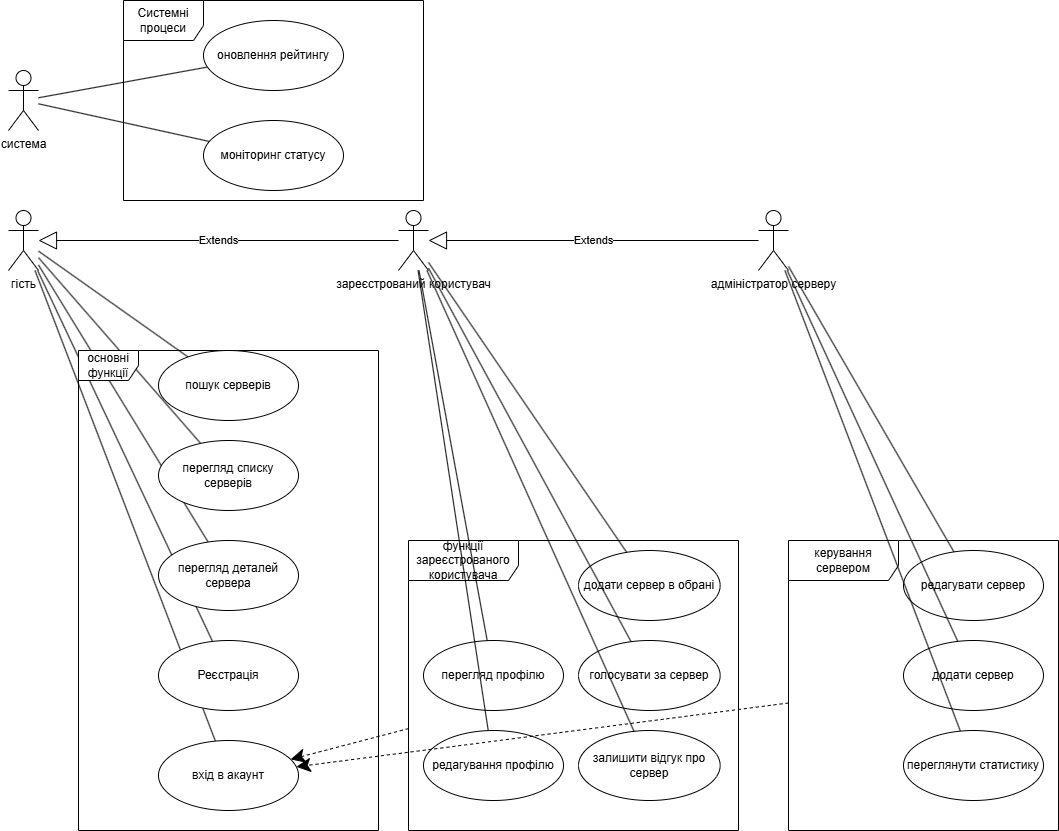

The diagram above was exported from draw.io. Its source (the exported page's mxGraphModel, read from the mxfile embedded in the PNG):
<mxGraphModel dx="1429" dy="3298" grid="1" gridSize="10" guides="1" tooltips="1" connect="1" arrows="1" fold="1" page="1" pageScale="1" pageWidth="850" pageHeight="1100" math="0" shadow="0">
  <root>
    <mxCell id="0" />
    <mxCell id="1" parent="0" />
    <mxCell id="sfGrmgE_HAS5Mbok9vDj-1" value="гість&lt;div&gt;&lt;br&gt;&lt;/div&gt;" style="shape=umlActor;verticalLabelPosition=bottom;verticalAlign=top;html=1;" vertex="1" parent="1">
      <mxGeometry x="160" y="-620" width="30" height="60" as="geometry" />
    </mxCell>
    <mxCell id="sfGrmgE_HAS5Mbok9vDj-11" value="" style="endArrow=none;html=1;rounded=0;" edge="1" parent="1" source="sfGrmgE_HAS5Mbok9vDj-1" target="sfGrmgE_HAS5Mbok9vDj-5">
      <mxGeometry width="50" height="50" relative="1" as="geometry">
        <mxPoint x="130" y="-250" as="sourcePoint" />
        <mxPoint x="180" y="-300" as="targetPoint" />
      </mxGeometry>
    </mxCell>
    <mxCell id="sfGrmgE_HAS5Mbok9vDj-12" value="" style="endArrow=none;html=1;rounded=0;" edge="1" parent="1" source="sfGrmgE_HAS5Mbok9vDj-1" target="sfGrmgE_HAS5Mbok9vDj-6">
      <mxGeometry width="50" height="50" relative="1" as="geometry">
        <mxPoint x="170" y="-125" as="sourcePoint" />
        <mxPoint x="325" y="-330" as="targetPoint" />
      </mxGeometry>
    </mxCell>
    <mxCell id="sfGrmgE_HAS5Mbok9vDj-13" value="" style="endArrow=none;html=1;rounded=0;" edge="1" parent="1" source="sfGrmgE_HAS5Mbok9vDj-1" target="sfGrmgE_HAS5Mbok9vDj-7">
      <mxGeometry width="50" height="50" relative="1" as="geometry">
        <mxPoint x="130" y="-125" as="sourcePoint" />
        <mxPoint x="285" y="-240" as="targetPoint" />
      </mxGeometry>
    </mxCell>
    <mxCell id="sfGrmgE_HAS5Mbok9vDj-14" value="" style="endArrow=none;html=1;rounded=0;" edge="1" parent="1" source="sfGrmgE_HAS5Mbok9vDj-1" target="sfGrmgE_HAS5Mbok9vDj-8">
      <mxGeometry width="50" height="50" relative="1" as="geometry">
        <mxPoint x="200" y="-185" as="sourcePoint" />
        <mxPoint x="355" y="-200" as="targetPoint" />
      </mxGeometry>
    </mxCell>
    <mxCell id="sfGrmgE_HAS5Mbok9vDj-15" value="" style="endArrow=none;html=1;rounded=0;" edge="1" parent="1" source="sfGrmgE_HAS5Mbok9vDj-1" target="sfGrmgE_HAS5Mbok9vDj-9">
      <mxGeometry width="50" height="50" relative="1" as="geometry">
        <mxPoint x="100" y="-260" as="sourcePoint" />
        <mxPoint x="295" y="-115" as="targetPoint" />
      </mxGeometry>
    </mxCell>
    <mxCell id="sfGrmgE_HAS5Mbok9vDj-16" value="" style="group" vertex="1" connectable="0" parent="1">
      <mxGeometry x="230" y="-480" width="300" height="480" as="geometry" />
    </mxCell>
    <mxCell id="sfGrmgE_HAS5Mbok9vDj-4" value="основні функції" style="shape=umlFrame;whiteSpace=wrap;html=1;pointerEvents=0;" vertex="1" parent="sfGrmgE_HAS5Mbok9vDj-16">
      <mxGeometry width="300" height="480" as="geometry" />
    </mxCell>
    <mxCell id="sfGrmgE_HAS5Mbok9vDj-5" value="пошук серверів" style="ellipse;whiteSpace=wrap;html=1;" vertex="1" parent="sfGrmgE_HAS5Mbok9vDj-16">
      <mxGeometry x="80" width="140" height="70" as="geometry" />
    </mxCell>
    <mxCell id="sfGrmgE_HAS5Mbok9vDj-6" value="перегляд списку серверів" style="ellipse;whiteSpace=wrap;html=1;" vertex="1" parent="sfGrmgE_HAS5Mbok9vDj-16">
      <mxGeometry x="80" y="90" width="140" height="70" as="geometry" />
    </mxCell>
    <mxCell id="sfGrmgE_HAS5Mbok9vDj-7" value="перегляд деталей сервера" style="ellipse;whiteSpace=wrap;html=1;" vertex="1" parent="sfGrmgE_HAS5Mbok9vDj-16">
      <mxGeometry x="80" y="190" width="140" height="70" as="geometry" />
    </mxCell>
    <mxCell id="sfGrmgE_HAS5Mbok9vDj-8" value="Реєстрація" style="ellipse;whiteSpace=wrap;html=1;" vertex="1" parent="sfGrmgE_HAS5Mbok9vDj-16">
      <mxGeometry x="80" y="290" width="140" height="70" as="geometry" />
    </mxCell>
    <mxCell id="sfGrmgE_HAS5Mbok9vDj-9" value="вхід в акаунт" style="ellipse;whiteSpace=wrap;html=1;" vertex="1" parent="sfGrmgE_HAS5Mbok9vDj-16">
      <mxGeometry x="80" y="390" width="140" height="70" as="geometry" />
    </mxCell>
    <mxCell id="sfGrmgE_HAS5Mbok9vDj-17" value="зареєстрований користувач&lt;div&gt;&lt;br&gt;&lt;/div&gt;" style="shape=umlActor;verticalLabelPosition=bottom;verticalAlign=top;html=1;" vertex="1" parent="1">
      <mxGeometry x="550" y="-620" width="30" height="60" as="geometry" />
    </mxCell>
    <mxCell id="sfGrmgE_HAS5Mbok9vDj-19" value="Extends" style="endArrow=block;endSize=16;endFill=0;html=1;rounded=0;" edge="1" parent="1" source="sfGrmgE_HAS5Mbok9vDj-17" target="sfGrmgE_HAS5Mbok9vDj-1">
      <mxGeometry width="160" relative="1" as="geometry">
        <mxPoint x="685" y="-720" as="sourcePoint" />
        <mxPoint x="275" y="-660" as="targetPoint" />
        <Array as="points" />
      </mxGeometry>
    </mxCell>
    <mxCell id="sfGrmgE_HAS5Mbok9vDj-28" value="" style="group" vertex="1" connectable="0" parent="1">
      <mxGeometry x="560" y="-290" width="330" height="290" as="geometry" />
    </mxCell>
    <mxCell id="sfGrmgE_HAS5Mbok9vDj-21" value="функції зареєстрованого користувача" style="shape=umlFrame;whiteSpace=wrap;html=1;pointerEvents=0;width=110;height=40;" vertex="1" parent="sfGrmgE_HAS5Mbok9vDj-28">
      <mxGeometry width="330" height="290" as="geometry" />
    </mxCell>
    <mxCell id="sfGrmgE_HAS5Mbok9vDj-22" value="додати сервер в обрані" style="ellipse;whiteSpace=wrap;html=1;" vertex="1" parent="sfGrmgE_HAS5Mbok9vDj-28">
      <mxGeometry x="170" y="10" width="141.67" height="70" as="geometry" />
    </mxCell>
    <mxCell id="sfGrmgE_HAS5Mbok9vDj-23" value="голосувати за сервер" style="ellipse;whiteSpace=wrap;html=1;" vertex="1" parent="sfGrmgE_HAS5Mbok9vDj-28">
      <mxGeometry x="170" y="100" width="141.67" height="70" as="geometry" />
    </mxCell>
    <mxCell id="sfGrmgE_HAS5Mbok9vDj-24" value="залишити відгук про сервер" style="ellipse;whiteSpace=wrap;html=1;" vertex="1" parent="sfGrmgE_HAS5Mbok9vDj-28">
      <mxGeometry x="170" y="190" width="141.67" height="70" as="geometry" />
    </mxCell>
    <mxCell id="sfGrmgE_HAS5Mbok9vDj-58" value="перегляд профілю" style="ellipse;whiteSpace=wrap;html=1;" vertex="1" parent="sfGrmgE_HAS5Mbok9vDj-28">
      <mxGeometry x="15" y="100" width="140" height="70" as="geometry" />
    </mxCell>
    <mxCell id="sfGrmgE_HAS5Mbok9vDj-66" value="редагування профілю" style="ellipse;whiteSpace=wrap;html=1;" vertex="1" parent="sfGrmgE_HAS5Mbok9vDj-28">
      <mxGeometry x="15" y="190" width="140" height="70" as="geometry" />
    </mxCell>
    <mxCell id="sfGrmgE_HAS5Mbok9vDj-29" value="" style="endArrow=none;html=1;rounded=0;" edge="1" parent="1" source="sfGrmgE_HAS5Mbok9vDj-17" target="sfGrmgE_HAS5Mbok9vDj-22">
      <mxGeometry width="50" height="50" relative="1" as="geometry">
        <mxPoint x="430" y="-590" as="sourcePoint" />
        <mxPoint x="480" y="-640" as="targetPoint" />
        <Array as="points" />
      </mxGeometry>
    </mxCell>
    <mxCell id="sfGrmgE_HAS5Mbok9vDj-30" value="" style="endArrow=none;html=1;rounded=0;" edge="1" parent="1" source="sfGrmgE_HAS5Mbok9vDj-17" target="sfGrmgE_HAS5Mbok9vDj-23">
      <mxGeometry width="50" height="50" relative="1" as="geometry">
        <mxPoint x="350" y="-580" as="sourcePoint" />
        <mxPoint x="460" y="-600" as="targetPoint" />
        <Array as="points" />
      </mxGeometry>
    </mxCell>
    <mxCell id="sfGrmgE_HAS5Mbok9vDj-31" value="" style="endArrow=none;html=1;rounded=0;" edge="1" parent="1" source="sfGrmgE_HAS5Mbok9vDj-17" target="sfGrmgE_HAS5Mbok9vDj-24">
      <mxGeometry width="50" height="50" relative="1" as="geometry">
        <mxPoint x="540" y="-580" as="sourcePoint" />
        <mxPoint x="590" y="-560" as="targetPoint" />
        <Array as="points" />
      </mxGeometry>
    </mxCell>
    <mxCell id="sfGrmgE_HAS5Mbok9vDj-33" value="адміністратор серверу" style="shape=umlActor;verticalLabelPosition=bottom;verticalAlign=top;html=1;outlineConnect=0;" vertex="1" parent="1">
      <mxGeometry x="910" y="-620" width="30" height="60" as="geometry" />
    </mxCell>
    <mxCell id="sfGrmgE_HAS5Mbok9vDj-34" value="Extends" style="endArrow=block;endSize=16;endFill=0;html=1;rounded=0;" edge="1" parent="1" source="sfGrmgE_HAS5Mbok9vDj-33" target="sfGrmgE_HAS5Mbok9vDj-17">
      <mxGeometry width="160" relative="1" as="geometry">
        <mxPoint x="890" y="-590" as="sourcePoint" />
        <mxPoint x="690" y="-580" as="targetPoint" />
      </mxGeometry>
    </mxCell>
    <mxCell id="sfGrmgE_HAS5Mbok9vDj-35" value="" style="group" vertex="1" connectable="0" parent="1">
      <mxGeometry x="940" y="-290" width="270" height="290" as="geometry" />
    </mxCell>
    <mxCell id="sfGrmgE_HAS5Mbok9vDj-36" value="керування сервером" style="shape=umlFrame;whiteSpace=wrap;html=1;pointerEvents=0;width=110;height=40;" vertex="1" parent="sfGrmgE_HAS5Mbok9vDj-35">
      <mxGeometry width="270" height="290" as="geometry" />
    </mxCell>
    <mxCell id="sfGrmgE_HAS5Mbok9vDj-37" value="редагувати сервер" style="ellipse;whiteSpace=wrap;html=1;" vertex="1" parent="sfGrmgE_HAS5Mbok9vDj-35">
      <mxGeometry x="115" y="10" width="140" height="70" as="geometry" />
    </mxCell>
    <mxCell id="sfGrmgE_HAS5Mbok9vDj-38" value="додати сервер" style="ellipse;whiteSpace=wrap;html=1;" vertex="1" parent="sfGrmgE_HAS5Mbok9vDj-35">
      <mxGeometry x="115" y="100" width="140" height="70" as="geometry" />
    </mxCell>
    <mxCell id="sfGrmgE_HAS5Mbok9vDj-39" value="переглянути статистику" style="ellipse;whiteSpace=wrap;html=1;" vertex="1" parent="sfGrmgE_HAS5Mbok9vDj-35">
      <mxGeometry x="115" y="190" width="140" height="70" as="geometry" />
    </mxCell>
    <mxCell id="sfGrmgE_HAS5Mbok9vDj-40" value="" style="endArrow=none;html=1;rounded=0;" edge="1" parent="1" source="sfGrmgE_HAS5Mbok9vDj-33" target="sfGrmgE_HAS5Mbok9vDj-37">
      <mxGeometry width="50" height="50" relative="1" as="geometry">
        <mxPoint x="740" y="-670" as="sourcePoint" />
        <mxPoint x="790" y="-720" as="targetPoint" />
      </mxGeometry>
    </mxCell>
    <mxCell id="sfGrmgE_HAS5Mbok9vDj-41" value="" style="endArrow=none;html=1;rounded=0;" edge="1" parent="1" source="sfGrmgE_HAS5Mbok9vDj-33" target="sfGrmgE_HAS5Mbok9vDj-38">
      <mxGeometry width="50" height="50" relative="1" as="geometry">
        <mxPoint x="1040" y="-630" as="sourcePoint" />
        <mxPoint x="790" y="-650" as="targetPoint" />
      </mxGeometry>
    </mxCell>
    <mxCell id="sfGrmgE_HAS5Mbok9vDj-42" value="" style="endArrow=none;html=1;rounded=0;" edge="1" parent="1" source="sfGrmgE_HAS5Mbok9vDj-33" target="sfGrmgE_HAS5Mbok9vDj-39">
      <mxGeometry width="50" height="50" relative="1" as="geometry">
        <mxPoint x="990" y="-620" as="sourcePoint" />
        <mxPoint x="830" y="-630" as="targetPoint" />
      </mxGeometry>
    </mxCell>
    <mxCell id="sfGrmgE_HAS5Mbok9vDj-50" value="система" style="shape=umlActor;verticalLabelPosition=bottom;verticalAlign=top;html=1;outlineConnect=0;" vertex="1" parent="1">
      <mxGeometry x="160" y="-760" width="30" height="60" as="geometry" />
    </mxCell>
    <mxCell id="sfGrmgE_HAS5Mbok9vDj-55" value="" style="endArrow=none;html=1;rounded=0;" edge="1" parent="1" source="sfGrmgE_HAS5Mbok9vDj-50" target="sfGrmgE_HAS5Mbok9vDj-52">
      <mxGeometry width="50" height="50" relative="1" as="geometry">
        <mxPoint x="540" y="-550" as="sourcePoint" />
        <mxPoint x="590" y="-600" as="targetPoint" />
      </mxGeometry>
    </mxCell>
    <mxCell id="sfGrmgE_HAS5Mbok9vDj-56" value="" style="endArrow=none;html=1;rounded=0;" edge="1" parent="1" source="sfGrmgE_HAS5Mbok9vDj-50" target="sfGrmgE_HAS5Mbok9vDj-53">
      <mxGeometry width="50" height="50" relative="1" as="geometry">
        <mxPoint x="420" y="-540" as="sourcePoint" />
        <mxPoint x="470" y="-590" as="targetPoint" />
      </mxGeometry>
    </mxCell>
    <mxCell id="sfGrmgE_HAS5Mbok9vDj-57" value="" style="group" vertex="1" connectable="0" parent="1">
      <mxGeometry x="275" y="-830" width="300" height="200" as="geometry" />
    </mxCell>
    <mxCell id="sfGrmgE_HAS5Mbok9vDj-51" value="Системні процеси" style="shape=umlFrame;whiteSpace=wrap;html=1;pointerEvents=0;width=80;height=40;" vertex="1" parent="sfGrmgE_HAS5Mbok9vDj-57">
      <mxGeometry width="300" height="200" as="geometry" />
    </mxCell>
    <mxCell id="sfGrmgE_HAS5Mbok9vDj-52" value="оновлення рейтингу" style="ellipse;whiteSpace=wrap;html=1;" vertex="1" parent="sfGrmgE_HAS5Mbok9vDj-57">
      <mxGeometry x="80" y="20" width="140" height="70" as="geometry" />
    </mxCell>
    <mxCell id="sfGrmgE_HAS5Mbok9vDj-53" value="моніторинг статусу" style="ellipse;whiteSpace=wrap;html=1;" vertex="1" parent="sfGrmgE_HAS5Mbok9vDj-57">
      <mxGeometry x="80" y="120" width="140" height="70" as="geometry" />
    </mxCell>
    <mxCell id="sfGrmgE_HAS5Mbok9vDj-67" value="" style="endArrow=none;html=1;rounded=0;" edge="1" parent="1" source="sfGrmgE_HAS5Mbok9vDj-58" target="sfGrmgE_HAS5Mbok9vDj-17">
      <mxGeometry width="50" height="50" relative="1" as="geometry">
        <mxPoint x="570" y="-390" as="sourcePoint" />
        <mxPoint x="620" y="-440" as="targetPoint" />
      </mxGeometry>
    </mxCell>
    <mxCell id="sfGrmgE_HAS5Mbok9vDj-68" value="" style="endArrow=none;html=1;rounded=0;" edge="1" parent="1" source="sfGrmgE_HAS5Mbok9vDj-66" target="sfGrmgE_HAS5Mbok9vDj-17">
      <mxGeometry width="50" height="50" relative="1" as="geometry">
        <mxPoint x="540" y="-360" as="sourcePoint" />
        <mxPoint x="590" y="-410" as="targetPoint" />
      </mxGeometry>
    </mxCell>
    <mxCell id="sfGrmgE_HAS5Mbok9vDj-74" value="" style="endArrow=classic;dashed=1;endFill=1;endSize=12;html=1;rounded=0;fontFamily=Helvetica;fontSize=12;fontColor=default;" edge="1" parent="1" source="sfGrmgE_HAS5Mbok9vDj-21" target="sfGrmgE_HAS5Mbok9vDj-9">
      <mxGeometry width="160" relative="1" as="geometry">
        <mxPoint x="660" y="-380" as="sourcePoint" />
        <mxPoint x="660" y="-430" as="targetPoint" />
      </mxGeometry>
    </mxCell>
    <mxCell id="sfGrmgE_HAS5Mbok9vDj-78" value="" style="endArrow=classic;dashed=1;endFill=1;endSize=12;html=1;rounded=0;fontFamily=Helvetica;fontSize=12;fontColor=default;" edge="1" parent="1" source="sfGrmgE_HAS5Mbok9vDj-36" target="sfGrmgE_HAS5Mbok9vDj-9">
      <mxGeometry width="160" relative="1" as="geometry">
        <mxPoint x="668" y="-70" as="sourcePoint" />
        <mxPoint x="550" y="-39" as="targetPoint" />
      </mxGeometry>
    </mxCell>
  </root>
</mxGraphModel>